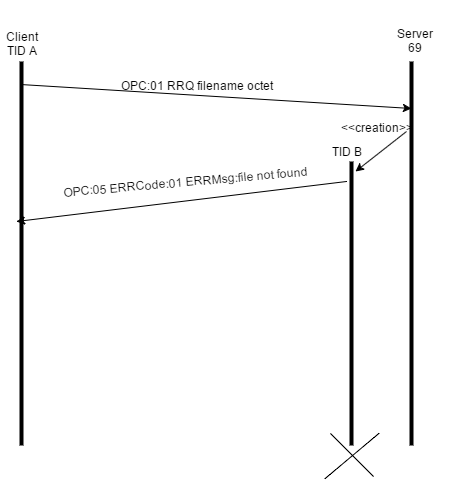

The diagram above was exported from draw.io. Its source (the exported page's mxGraphModel, read from the mxfile embedded in the PNG):
<mxGraphModel dx="522" dy="1552" grid="1" gridSize="10" guides="1" tooltips="1" connect="1" arrows="1" fold="1" page="1" pageScale="1" pageWidth="826" pageHeight="1169" background="#ffffff" math="0">
  <root>
    <mxCell id="0" />
    <mxCell id="1" parent="0" />
    <mxCell id="2" value="" style="line;direction=south;html=1;" parent="1" vertex="1">
      <mxGeometry x="200" y="40" width="10" height="384" as="geometry" />
    </mxCell>
    <mxCell id="3" value="" style="line;direction=south;html=1;" parent="1" vertex="1">
      <mxGeometry x="590" y="40" width="10" height="384" as="geometry" />
    </mxCell>
    <mxCell id="4" value="" style="line;direction=south;html=1;" parent="1" vertex="1">
      <mxGeometry x="530" y="140" width="10" height="284" as="geometry" />
    </mxCell>
    <mxCell id="5" value="" style="endArrow=classic;html=1;exitX=0.059;exitY=0.6;exitPerimeter=0;entryX=0.122;entryY=0.5;entryPerimeter=0;" parent="1" source="2" target="3" edge="1">
      <mxGeometry x="203.8571428571429" y="62" width="50" height="50" as="geometry">
        <mxPoint x="10" y="60" as="sourcePoint" />
        <mxPoint x="60" y="10" as="targetPoint" />
      </mxGeometry>
    </mxCell>
    <mxCell id="6" value="OPC:01 RRQ filename octet" style="text;html=1;strokeColor=none;fillColor=none;align=center;verticalAlign=middle;whiteSpace=wrap;overflow=hidden;" parent="1" vertex="1">
      <mxGeometry x="280" y="22" width="200" height="84" as="geometry" />
    </mxCell>
    <mxCell id="7" value="Client&lt;div&gt;TID A&lt;/div&gt;" style="text;html=1;strokeColor=none;fillColor=none;align=center;verticalAlign=middle;whiteSpace=wrap;overflow=hidden;" parent="1" vertex="1">
      <mxGeometry x="185" y="-20" width="40" height="84" as="geometry" />
    </mxCell>
    <mxCell id="8" value="Server&lt;div&gt;69&lt;/div&gt;" style="text;html=1;strokeColor=none;fillColor=none;align=center;verticalAlign=middle;whiteSpace=wrap;overflow=hidden;" parent="1" vertex="1">
      <mxGeometry x="540" width="115" height="38" as="geometry" />
    </mxCell>
    <mxCell id="9" value="" style="endArrow=classic;html=1;entryX=0.035;entryY=0.1;entryPerimeter=0;dashed=1;" parent="1" target="4" edge="1">
      <mxGeometry x="539.5714285714287" y="110" width="50" height="50" as="geometry">
        <mxPoint x="590" y="110" as="sourcePoint" />
        <mxPoint x="60" y="-80" as="targetPoint" />
      </mxGeometry>
    </mxCell>
    <mxCell id="10" value="TID B" style="text;html=1;strokeColor=none;fillColor=none;align=center;verticalAlign=middle;whiteSpace=wrap;overflow=hidden;" parent="1" vertex="1">
      <mxGeometry x="510" y="120" width="40" height="20" as="geometry" />
    </mxCell>
    <mxCell id="11" value="&amp;lt;&amp;lt;creation&amp;gt;&amp;gt;" style="text;html=1;strokeColor=none;fillColor=none;align=center;verticalAlign=middle;whiteSpace=wrap;overflow=hidden;" parent="1" vertex="1">
      <mxGeometry x="520" y="96" width="80" height="20" as="geometry" />
    </mxCell>
    <mxCell id="12" value="" style="endArrow=classic;html=1;" parent="1" edge="1">
      <mxGeometry x="200" y="160" width="50" height="50" as="geometry">
        <mxPoint x="530" y="160" as="sourcePoint" />
        <mxPoint x="200" y="200" as="targetPoint" />
      </mxGeometry>
    </mxCell>
    <mxCell id="13" value="OPC:05 ERRCode:01 ERRMsg:file not found&amp;nbsp;" style="text;html=1;strokeColor=none;fillColor=none;align=center;verticalAlign=middle;whiteSpace=wrap;overflow=hidden;rotation=-5;" parent="1" vertex="1">
      <mxGeometry x="240" y="150" width="260" height="20" as="geometry" />
    </mxCell>
    <mxCell id="14" value="" style="line;direction=south;html=1;rotation=-45;strokeWidth=1;" parent="1" vertex="1">
      <mxGeometry x="515" y="403" width="41" height="61" as="geometry" />
    </mxCell>
    <mxCell id="15" value="" style="line;direction=south;html=1;rotation=-130;strokeWidth=1;" parent="1" vertex="1">
      <mxGeometry x="516" y="399" width="39" height="71" as="geometry" />
    </mxCell>
  </root>
</mxGraphModel>